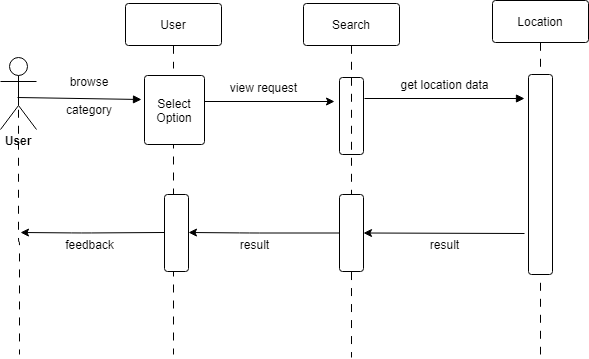

The diagram above was exported from draw.io. Its source (the exported page's mxGraphModel, read from the mxfile embedded in the PNG):
<mxGraphModel dx="868" dy="407" grid="1" gridSize="10" guides="1" tooltips="1" connect="1" arrows="1" fold="1" page="1" pageScale="1" pageWidth="850" pageHeight="1100" math="0" shadow="0">
  <root>
    <mxCell id="0" />
    <mxCell id="1" parent="0" />
    <UserObject label="User" lucidchartObjectId="BQateymwX7bK" id="4tv1BlmZ4C8jNdBq1ELA-3">
      <mxCell style="html=1;whiteSpace=wrap;;whiteSpace=wrap;fontSize=12;fontColor=#000000;spacing=3;strokeOpacity=100;fillOpacity=100;rounded=1;absoluteArcSize=1;arcSize=6;fillColor=#ffffff;" vertex="1" zOrder="3" parent="1">
        <mxGeometry x="281" y="139" width="96" height="42" as="geometry" />
      </mxCell>
    </UserObject>
    <UserObject label="&lt;font style=&quot;font-size: 12px&quot;&gt;Location&lt;/font&gt;" lucidchartObjectId="BQaty1ooxwkq" id="4tv1BlmZ4C8jNdBq1ELA-4">
      <mxCell style="html=1;whiteSpace=wrap;;whiteSpace=wrap;fontSize=12;fontColor=#000000;spacing=3;strokeOpacity=100;fillOpacity=100;rounded=1;absoluteArcSize=1;arcSize=6;fillColor=#ffffff;" vertex="1" zOrder="4" parent="1">
        <mxGeometry x="648" y="136" width="96" height="42" as="geometry" />
      </mxCell>
    </UserObject>
    <UserObject label="" lucidchartObjectId="BQatYsqP9_xD" id="4tv1BlmZ4C8jNdBq1ELA-5">
      <mxCell style="html=1;jettySize=18;whiteSpace=wrap;fontSize=12;strokeOpacity=100;rounded=0;startArrow=none;;endArrow=block;endFill=1;;" edge="1" parent="1">
        <mxGeometry width="100" height="100" relative="1" as="geometry">
          <Array as="points" />
          <mxPoint x="680" y="234" as="targetPoint" />
          <mxPoint x="520" y="234" as="sourcePoint" />
        </mxGeometry>
      </mxCell>
    </UserObject>
    <UserObject label="" lucidchartObjectId="BQat5L7.bYkt" id="4tv1BlmZ4C8jNdBq1ELA-6">
      <mxCell style="html=1;jettySize=18;whiteSpace=wrap;fontSize=12;strokeOpacity=100;dashed=1;dashPattern=8 8;rounded=1;arcSize=10;edgeStyle=orthogonalEdgeStyle;startArrow=none;;endArrow=none;;" edge="1" parent="1">
        <mxGeometry width="100" height="100" relative="1" as="geometry">
          <Array as="points" />
          <mxPoint x="329" y="260" as="sourcePoint" />
          <mxPoint x="329" y="490" as="targetPoint" />
        </mxGeometry>
      </mxCell>
    </UserObject>
    <UserObject label="Select&lt;br&gt;Option" lucidchartObjectId="BQategqZ~9TB" id="4tv1BlmZ4C8jNdBq1ELA-7">
      <mxCell style="html=1;whiteSpace=wrap;;whiteSpace=wrap;fontSize=12;spacing=0;strokeOpacity=100;fillOpacity=100;rounded=1;absoluteArcSize=1;arcSize=6;fillColor=#ffffff;" vertex="1" zOrder="16" parent="1">
        <mxGeometry x="300" y="211" width="60" height="69" as="geometry" />
      </mxCell>
    </UserObject>
    <UserObject label="" lucidchartObjectId="BQatsLzk2A6c" id="4tv1BlmZ4C8jNdBq1ELA-8">
      <mxCell style="html=1;jettySize=18;whiteSpace=wrap;fontSize=12;strokeOpacity=100;dashed=1;dashPattern=8 8;rounded=1;arcSize=10;edgeStyle=orthogonalEdgeStyle;startArrow=none;;endArrow=none;;exitX=0.5;exitY=1.0071428571428571;exitPerimeter=0;" edge="1" parent="1" source="4tv1BlmZ4C8jNdBq1ELA-4">
        <mxGeometry width="100" height="100" relative="1" as="geometry">
          <Array as="points" />
          <mxPoint x="696" y="490" as="targetPoint" />
        </mxGeometry>
      </mxCell>
    </UserObject>
    <UserObject label="&lt;b&gt;User&lt;/b&gt;" lucidchartObjectId="BQat7Q~5wfcj" id="4tv1BlmZ4C8jNdBq1ELA-9">
      <mxCell style="html=1;whiteSpace=wrap;shape=umlActor;labelPosition=center;verticalLabelPosition=bottom;verticalAlign=top;whiteSpace=nowrap;whiteSpace=wrap;fontSize=12;fontColor=#000000;spacing=0;strokeOpacity=100;rounded=1;absoluteArcSize=1;arcSize=6;" vertex="1" zOrder="24" parent="1">
        <mxGeometry x="156" y="193" width="36" height="72" as="geometry" />
      </mxCell>
    </UserObject>
    <UserObject label="" lucidchartObjectId="BQatt-anQVDa" id="4tv1BlmZ4C8jNdBq1ELA-11">
      <mxCell style="html=1;jettySize=18;whiteSpace=wrap;fontSize=12;strokeOpacity=100;dashed=1;dashPattern=8 8;rounded=1;arcSize=10;edgeStyle=orthogonalEdgeStyle;startArrow=none;;endArrow=none;;exitX=0.5;exitY=0.5037117593940021;exitPerimeter=0;" edge="1" parent="1" source="4tv1BlmZ4C8jNdBq1ELA-9">
        <mxGeometry width="100" height="100" relative="1" as="geometry">
          <Array as="points" />
          <mxPoint x="175" y="490" as="targetPoint" />
        </mxGeometry>
      </mxCell>
    </UserObject>
    <UserObject label="" lucidchartObjectId="BQatjMNZRox6" id="4tv1BlmZ4C8jNdBq1ELA-12">
      <mxCell style="html=1;jettySize=18;whiteSpace=wrap;fontSize=12;strokeOpacity=100;dashed=1;dashPattern=8 8;rounded=1;arcSize=10;edgeStyle=orthogonalEdgeStyle;startArrow=none;;endArrow=none;;exitX=0.5;exitY=1.0071428571428571;exitPerimeter=0;" edge="1" parent="1" source="4tv1BlmZ4C8jNdBq1ELA-3">
        <mxGeometry width="100" height="100" relative="1" as="geometry">
          <Array as="points" />
          <mxPoint x="329" y="204" as="targetPoint" />
        </mxGeometry>
      </mxCell>
    </UserObject>
    <UserObject label="" lucidchartObjectId="BQatfhDhC_-w" id="4tv1BlmZ4C8jNdBq1ELA-14">
      <mxCell style="html=1;whiteSpace=wrap;;whiteSpace=wrap;fontSize=12;spacing=0;strokeOpacity=100;fillOpacity=100;rounded=1;absoluteArcSize=1;arcSize=6;fillColor=#ffffff;" vertex="1" zOrder="37" parent="1">
        <mxGeometry x="684" y="210" width="24" height="200" as="geometry" />
      </mxCell>
    </UserObject>
    <mxCell id="4tv1BlmZ4C8jNdBq1ELA-15" value="view request" style="text;html=1;align=center;verticalAlign=middle;resizable=0;points=[];autosize=1;fontSize=12;" vertex="1" parent="1">
      <mxGeometry x="379" y="213" width="80" height="20" as="geometry" />
    </mxCell>
    <mxCell id="4tv1BlmZ4C8jNdBq1ELA-16" value="result" style="text;html=1;align=center;verticalAlign=middle;resizable=0;points=[];autosize=1;fontSize=12;" vertex="1" parent="1">
      <mxGeometry x="390" y="370" width="40" height="20" as="geometry" />
    </mxCell>
    <UserObject label="Search" lucidchartObjectId="BQaty1ooxwkq" id="4tv1BlmZ4C8jNdBq1ELA-17">
      <mxCell style="html=1;whiteSpace=wrap;;whiteSpace=wrap;fontSize=12;fontColor=#000000;spacing=3;strokeOpacity=100;fillOpacity=100;rounded=1;absoluteArcSize=1;arcSize=6;fillColor=#ffffff;" vertex="1" zOrder="4" parent="1">
        <mxGeometry x="459" y="139" width="96" height="42" as="geometry" />
      </mxCell>
    </UserObject>
    <UserObject label="" lucidchartObjectId="BQatsLzk2A6c" id="4tv1BlmZ4C8jNdBq1ELA-18">
      <mxCell style="html=1;jettySize=18;whiteSpace=wrap;fontSize=12;strokeOpacity=100;dashed=1;dashPattern=8 8;rounded=1;arcSize=10;edgeStyle=orthogonalEdgeStyle;startArrow=none;;endArrow=none;;exitX=0.5;exitY=1.0071428571428571;exitPerimeter=0;" edge="1" parent="1" source="4tv1BlmZ4C8jNdBq1ELA-27">
        <mxGeometry width="100" height="100" relative="1" as="geometry">
          <Array as="points" />
          <mxPoint x="507" y="493" as="targetPoint" />
        </mxGeometry>
      </mxCell>
    </UserObject>
    <UserObject label="" lucidchartObjectId="BQatfhDhC_-w" id="4tv1BlmZ4C8jNdBq1ELA-19">
      <mxCell style="html=1;whiteSpace=wrap;;whiteSpace=wrap;fontSize=12;spacing=0;strokeOpacity=100;fillOpacity=100;rounded=1;absoluteArcSize=1;arcSize=6;fillColor=#ffffff;" vertex="1" zOrder="37" parent="1">
        <mxGeometry x="495" y="213" width="24" height="77" as="geometry" />
      </mxCell>
    </UserObject>
    <mxCell id="4tv1BlmZ4C8jNdBq1ELA-20" value="" style="endArrow=classic;html=1;fontSize=12;" edge="1" parent="1">
      <mxGeometry width="50" height="50" relative="1" as="geometry">
        <mxPoint x="360" y="237" as="sourcePoint" />
        <mxPoint x="490" y="237" as="targetPoint" />
      </mxGeometry>
    </mxCell>
    <mxCell id="4tv1BlmZ4C8jNdBq1ELA-21" value="&lt;span style=&quot;background-color: rgb(255 , 255 , 255)&quot;&gt;get location data&lt;/span&gt;" style="text;html=1;align=center;verticalAlign=middle;resizable=0;points=[];autosize=1;fontSize=12;" vertex="1" parent="1">
      <mxGeometry x="550" y="209.5" width="100" height="20" as="geometry" />
    </mxCell>
    <mxCell id="4tv1BlmZ4C8jNdBq1ELA-22" value="result" style="text;html=1;align=center;verticalAlign=middle;resizable=0;points=[];autosize=1;fontSize=12;" vertex="1" parent="1">
      <mxGeometry x="580" y="370" width="40" height="20" as="geometry" />
    </mxCell>
    <mxCell id="4tv1BlmZ4C8jNdBq1ELA-23" value="feedback" style="text;html=1;align=center;verticalAlign=middle;resizable=0;points=[];autosize=1;fontSize=12;" vertex="1" parent="1">
      <mxGeometry x="214.5" y="370" width="60" height="20" as="geometry" />
    </mxCell>
    <mxCell id="4tv1BlmZ4C8jNdBq1ELA-24" value="" style="endArrow=classic;html=1;fontSize=12;entryX=1;entryY=0.5;entryDx=0;entryDy=0;" edge="1" parent="1" target="4tv1BlmZ4C8jNdBq1ELA-27">
      <mxGeometry width="50" height="50" relative="1" as="geometry">
        <mxPoint x="680" y="369" as="sourcePoint" />
        <mxPoint x="178" y="430" as="targetPoint" />
      </mxGeometry>
    </mxCell>
    <UserObject label="" lucidchartObjectId="BQatfhDhC_-w" id="4tv1BlmZ4C8jNdBq1ELA-27">
      <mxCell style="html=1;whiteSpace=wrap;;whiteSpace=wrap;fontSize=12;spacing=0;strokeOpacity=100;fillOpacity=100;rounded=1;absoluteArcSize=1;arcSize=6;fillColor=#ffffff;" vertex="1" zOrder="37" parent="1">
        <mxGeometry x="495" y="330" width="24" height="77" as="geometry" />
      </mxCell>
    </UserObject>
    <UserObject label="" lucidchartObjectId="BQatsLzk2A6c" id="4tv1BlmZ4C8jNdBq1ELA-28">
      <mxCell style="html=1;jettySize=18;whiteSpace=wrap;fontSize=12;strokeOpacity=100;dashed=1;dashPattern=8 8;rounded=1;arcSize=10;edgeStyle=orthogonalEdgeStyle;startArrow=none;;endArrow=none;;exitX=0.5;exitY=1.0071428571428571;exitPerimeter=0;" edge="1" parent="1" source="4tv1BlmZ4C8jNdBq1ELA-17" target="4tv1BlmZ4C8jNdBq1ELA-27">
        <mxGeometry width="100" height="100" relative="1" as="geometry">
          <Array as="points" />
          <mxPoint x="507" y="493" as="targetPoint" />
          <mxPoint x="507" y="181.29999999999995" as="sourcePoint" />
        </mxGeometry>
      </mxCell>
    </UserObject>
    <UserObject label="" lucidchartObjectId="BQatfhDhC_-w" id="4tv1BlmZ4C8jNdBq1ELA-29">
      <mxCell style="html=1;whiteSpace=wrap;;whiteSpace=wrap;fontSize=12;spacing=0;strokeOpacity=100;fillOpacity=100;rounded=1;absoluteArcSize=1;arcSize=6;fillColor=#ffffff;" vertex="1" zOrder="37" parent="1">
        <mxGeometry x="320" y="330" width="24" height="77" as="geometry" />
      </mxCell>
    </UserObject>
    <mxCell id="4tv1BlmZ4C8jNdBq1ELA-30" value="" style="endArrow=classic;html=1;fontSize=12;entryX=1;entryY=0.5;entryDx=0;entryDy=0;exitX=0;exitY=0.5;exitDx=0;exitDy=0;" edge="1" parent="1" source="4tv1BlmZ4C8jNdBq1ELA-27">
      <mxGeometry width="50" height="50" relative="1" as="geometry">
        <mxPoint x="490" y="368" as="sourcePoint" />
        <mxPoint x="344" y="368" as="targetPoint" />
        <Array as="points">
          <mxPoint x="405" y="368.5" />
        </Array>
      </mxGeometry>
    </mxCell>
    <mxCell id="4tv1BlmZ4C8jNdBq1ELA-31" value="" style="endArrow=classic;html=1;fontSize=12;entryX=1;entryY=0.5;entryDx=0;entryDy=0;" edge="1" parent="1">
      <mxGeometry width="50" height="50" relative="1" as="geometry">
        <mxPoint x="320" y="368" as="sourcePoint" />
        <mxPoint x="176" y="368" as="targetPoint" />
        <Array as="points">
          <mxPoint x="237" y="368.5" />
        </Array>
      </mxGeometry>
    </mxCell>
    <UserObject label="" lucidchartObjectId="BQatMcQggi6l" id="4tv1BlmZ4C8jNdBq1ELA-32">
      <mxCell style="html=1;jettySize=18;whiteSpace=wrap;fontSize=12;rounded=0;startArrow=none;;endArrow=block;endFill=1;;entryX=-0.05;entryY=0.348;entryDx=0;entryDy=0;entryPerimeter=0;" edge="1" parent="1" target="4tv1BlmZ4C8jNdBq1ELA-7">
        <mxGeometry width="100" height="100" relative="1" as="geometry">
          <Array as="points" />
          <mxPoint x="300" y="228" as="targetPoint" />
          <mxPoint x="173" y="233" as="sourcePoint" />
        </mxGeometry>
      </mxCell>
    </UserObject>
    <UserObject label="browse&lt;br&gt;&lt;br&gt;category" lucidchartObjectId="BQatiKH2iUAZ" id="4tv1BlmZ4C8jNdBq1ELA-2">
      <mxCell style="html=1;whiteSpace=wrap;strokeColor=none;fillColor=none;whiteSpace=wrap;fontSize=12;fontColor=#000000;spacing=0;strokeOpacity=100;rounded=1;absoluteArcSize=1;arcSize=6;" vertex="1" zOrder="2" parent="1">
        <mxGeometry x="202.5" y="221.5" width="84" height="18.5" as="geometry" />
      </mxCell>
    </UserObject>
  </root>
</mxGraphModel>